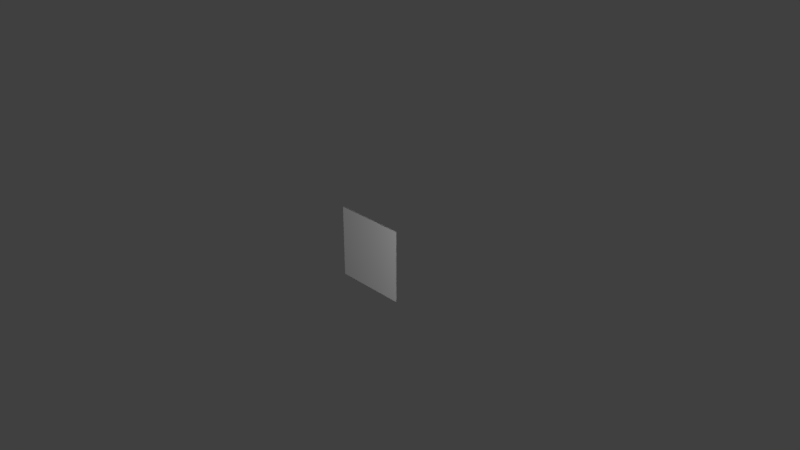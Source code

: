 # Source: Card.blend  (saved by Blender 2.79.0; exported with 4.5.12 LTS)
import bpy
from mathutils import Matrix  # noqa: F401  (used for matrix-valued properties, if any)

bpy.ops.wm.read_factory_settings(use_empty=True)
scene = bpy.context.scene
scene.name = 'Scene'

# ---- collections
col_collection_1 = bpy.data.collections.new('Collection 1'); scene.collection.children.link(col_collection_1)

# ---- materials (node trees are filled in below, after node groups)
mat_floor = bpy.data.materials.new('floor')
mat_floor.alpha_threshold = 0.0
mat_floor.use_transparent_shadow = False
mat_floor.roughness = 0.5
mat_floor.specular_intensity = 0.0
mat_frontside = bpy.data.materials.new('frontside')
mat_frontside.alpha_threshold = 0.0
mat_frontside.use_transparent_shadow = False
mat_frontside.roughness = 0.5
mat_frontside.specular_intensity = 0.0

# ---- material node trees

# ---- world
world_world = bpy.data.worlds.new('World'); scene.world = world_world
world_world.color = (0.05088, 0.05088, 0.05088)
world_world.use_sun_shadow = False
world_world.sun_shadow_jitter_overblur = 0.0
world_world.cycles.sampling_method = 'MANUAL'

# ---- cameras
cam_camera = bpy.data.cameras.new('Camera')
cam_camera.clip_end = 100.0
cam_camera.lens = 35.0
cam_camera.sensor_width = 32.0
cam_camera.sensor_height = 18.0
cam_camera.ortho_scale = 7.314
cam_camera.dof.focus_distance = 0.0
cam_camera.dof.aperture_fstop = 128.0

# ---- lights
light_point = bpy.data.lights.new('Point', 'POINT')
light_point.transmission_factor = 0.0
light_point.energy = 100.0
light_point.shadow_buffer_clip_start = 0.5
light_point.shadow_soft_size = 0.1
light_point.shadow_maximum_resolution = 0.006
light_point.use_absolute_resolution = True
light_lamp = bpy.data.lights.new('Lamp', 'POINT')
light_lamp.transmission_factor = 0.0
light_lamp.cutoff_distance = 30.0
light_lamp.energy = 100.0
light_lamp.shadow_buffer_clip_start = 1.001
light_lamp.shadow_soft_size = 0.1
light_lamp.shadow_maximum_resolution = 0.006
light_lamp.use_absolute_resolution = True

# ---- meshes
me_floor = bpy.data.meshes.new('floor')
me_floor.from_pydata([(-0.5, -0.5, 0.0), (0.5, -0.5, 0.0), (-0.5, 0.5, 0.0), (0.5, 0.5, 0.0)], [], [(0, 1, 3, 2)])
_uv = me_floor.uv_layers.new(name='UVMap')
_uv.uv.foreach_set('vector', [0.0, 0.0, 1.0, 0.0, 1.0, 1.0, 0.0, 1.0])
me_floor.materials.append(mat_floor)
me_floor.use_remesh_preserve_volume = False
me_floor.use_remesh_preserve_attributes = False
me_floor.use_mirror_vertex_groups = False
me_floor.update()
me_frontside = bpy.data.meshes.new('frontside')
me_frontside.from_pydata([(-0.5, -0.5, 0.0), (0.5, -0.5, 0.0), (-0.5, 0.5, 0.0), (0.5, 0.5, 0.0)], [], [(0, 1, 3, 2)])
_uv = me_frontside.uv_layers.new(name='UVMap')
_uv.uv.foreach_set('vector', [0.0, 0.0, 1.0, 0.0, 1.0, 1.0, 0.0, 1.0])
me_frontside.materials.append(mat_frontside)
me_frontside.use_remesh_preserve_volume = False
me_frontside.use_remesh_preserve_attributes = False
me_frontside.use_mirror_vertex_groups = False
me_frontside.update()

# ---- objects
ob_backside = bpy.data.objects.new('backside', me_floor)
ob_frontside = bpy.data.objects.new('frontside', me_frontside)
ob_point = bpy.data.objects.new('Point', light_point)
ob_lamp = bpy.data.objects.new('Lamp', light_lamp)
ob_camera = bpy.data.objects.new('Camera', cam_camera)

# ---- transforms, parenting, visibility, modifiers, constraints
ob_backside.location = (0.0, 0.01, 0.0)
ob_backside.rotation_euler = (1.571, 0.0, -3.142)
ob_backside.lineart.crease_threshold = 0.0
ob_frontside.location = (0.0, -0.001, 0.0)
ob_frontside.rotation_euler = (1.571, 0.0, 0.0)
ob_frontside.lineart.crease_threshold = 0.0
ob_point.location = (2.585, -2.074, 1.127)
ob_point.lineart.crease_threshold = 0.0
ob_lamp.location = (0.2557, 1.912, 0.3823)
ob_lamp.rotation_euler = (0.6503, 0.05522, 1.866)
ob_lamp.lock_rotations_4d = False
ob_lamp.empty_display_type = 'ARROWS'
ob_lamp.color = (0.0, 0.0, 0.0, 0.0)
ob_lamp.lineart.crease_threshold = 0.0
ob_camera.location = (7.481, -6.508, 5.344)
ob_camera.rotation_euler = (1.109, 0.0, 0.8149)
ob_camera.lock_rotations_4d = False
ob_camera.empty_display_type = 'ARROWS'
ob_camera.color = (0.0, 0.0, 0.0, 0.0)
ob_camera.display_type = 'WIRE'
ob_camera.lineart.crease_threshold = 0.0

# ---- collection membership
col_collection_1.objects.link(ob_backside)
col_collection_1.objects.link(ob_frontside)
col_collection_1.objects.link(ob_point)
col_collection_1.objects.link(ob_lamp)
col_collection_1.objects.link(ob_camera)

# ---- scene / render settings (as saved in the file)
scene.camera = ob_camera
scene.frame_start = 1; scene.frame_end = 250; scene.frame_set(1)
scene.render.engine = 'BLENDER_EEVEE_NEXT'
scene.render.resolution_percentage = 50
scene.render.dither_intensity = 0.0
scene.cycles.use_denoising = False
scene.cycles.samples = 128
scene.cycles.sampling_pattern = 'TABULATED_SOBOL'
scene.cycles.use_adaptive_sampling = False
scene.cycles.use_light_tree = False
scene.cycles.blur_glossy = 0.0
scene.cycles.sample_clamp_indirect = 0.0
scene.view_settings.view_transform = 'Standard'
bpy.context.view_layer.update()
